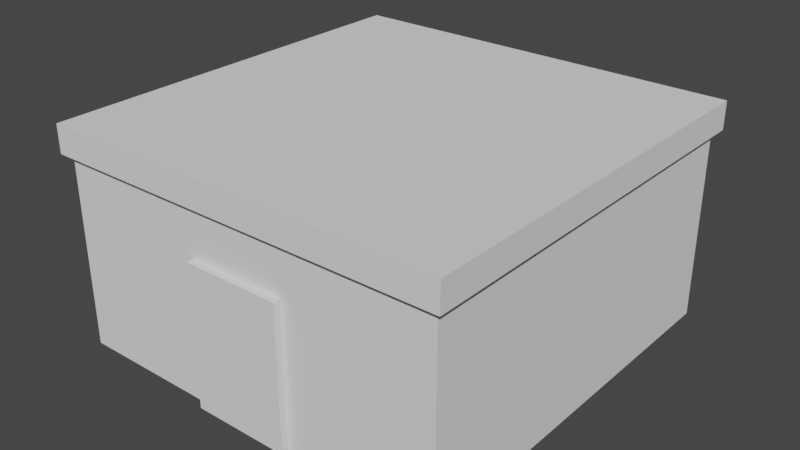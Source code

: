 # Source: quartermaster.blend  (saved by Blender 3.1.7; exported with 4.5.12 LTS)
import bpy
from mathutils import Matrix  # noqa: F401  (used for matrix-valued properties, if any)

bpy.ops.wm.read_factory_settings(use_empty=True)
scene = bpy.context.scene
scene.name = 'Scene'

# ---- collections
col_collection = bpy.data.collections.new('Collection'); scene.collection.children.link(col_collection)

# ---- world
world_world = bpy.data.worlds.new('World'); scene.world = world_world
world_world.use_nodes = True; world_world.node_tree.nodes.clear()
_N = world_world.node_tree.nodes; _L = world_world.node_tree.links
n0 = _N.new('ShaderNodeOutputWorld'); n0.name = 'World Output'; n0.location = (300, 300)
n1 = _N.new('ShaderNodeBackground'); n1.name = 'Background'; n1.location = (10, 300)
n1.inputs[0].default_value = (0.05088, 0.05088, 0.05088, 1.0)
_L.new(n1.outputs[0], n0.inputs[0])
n0.is_active_output = True
world_world.color = (0.05088, 0.05088, 0.05088)
world_world.use_sun_shadow = False
world_world.sun_shadow_jitter_overblur = 0.0

# ---- meshes
me_cube_001 = bpy.data.meshes.new('Cube.001')
me_cube_001.from_pydata([(-0.9305, -0.9315, 0.0), (-0.9305, -0.9315, 0.8994), (-0.9305, 0.9319, 0.0), (-0.9305, 0.9319, 0.8994), (0.924, -0.9315, 0.0), (0.924, -0.9315, 0.8994), (0.924, 0.9319, 0.0), (0.924, 0.9319, 0.8994), (-0.9646, -0.9658, 0.8994), (-0.9646, 0.9662, 0.8994), (0.9581, 0.9662, 0.8994), (0.9581, -0.9658, 0.8994), (-0.9646, -0.9658, 1.031), (-0.9646, 0.9662, 1.031), (0.9581, 0.9662, 1.031), (0.9581, -0.9658, 1.031), (-0.2323, -0.9674, 0.0), (-0.2323, -0.9674, 0.666), (-0.2323, -0.8958, 0.0), (-0.2323, -0.8958, 0.666), (0.2258, -0.9674, 0.0), (0.2258, -0.9674, 0.666), (0.2258, -0.8958, 0.0), (0.2258, -0.8958, 0.666)], [], [(0, 1, 3, 2), (2, 3, 7, 6), (6, 7, 5, 4), (4, 5, 1, 0), (2, 6, 4, 0), (5, 7, 10, 11), (11, 10, 14, 15), (3, 1, 8, 9), (1, 5, 11, 8), (7, 3, 9, 10), (14, 13, 12, 15), (9, 8, 12, 13), (8, 11, 15, 12), (10, 9, 13, 14), (16, 17, 19, 18), (22, 23, 21, 20), (20, 21, 17, 16), (18, 22, 20, 16), (23, 19, 17, 21)])
_uv = me_cube_001.uv_layers.new(name='UVMap')
_uv.uv.foreach_set('vector', [0.375, 0.0, 0.625, 0.0, 0.625, 0.25, 0.375, 0.25, 0.375, 0.25, 0.625, 0.25, 0.625, 0.5, 0.375, 0.5, 0.375, 0.5, 0.625, 0.5, 0.625, 0.75, 0.375, 0.75, 0.375, 0.75, 0.625, 0.75, 0.625, 1.0, 0.375, 1.0, 0.125, 0.5, 0.375, 0.5, 0.375, 0.75, 0.125, 0.75, 0.625, 0.75, 0.625, 0.5, 0.625, 0.5, 0.625, 0.75, 0.625, 0.75, 0.625, 0.5, 0.625, 0.5, 0.625, 0.75, 0.625, 0.25, 0.625, 0.0, 0.625, 0.0, 0.625, 0.25, 0.625, 1.0, 0.625, 0.75, 0.625, 0.75, 0.625, 1.0, 0.625, 0.5, 0.625, 0.25, 0.625, 0.25, 0.625, 0.5, 0.625, 0.5, 0.875, 0.5, 0.875, 0.75, 0.625, 0.75, 0.625, 0.25, 0.625, 0.0, 0.625, 0.0, 0.625, 0.25, 0.625, 1.0, 0.625, 0.75, 0.625, 0.75, 0.625, 1.0, 0.625, 0.5, 0.625, 0.25, 0.625, 0.25, 0.625, 0.5, 0.375, 0.0, 0.625, 0.0, 0.625, 0.25, 0.375, 0.25, 0.375, 0.5, 0.625, 0.5, 0.625, 0.75, 0.375, 0.75, 0.375, 0.75, 0.625, 0.75, 0.625, 1.0, 0.375, 1.0, 0.125, 0.5, 0.375, 0.5, 0.375, 0.75, 0.125, 0.75, 0.625, 0.5, 0.875, 0.5, 0.875, 0.75, 0.625, 0.75])
me_cube_001.use_remesh_fix_poles = True
me_cube_001.use_remesh_preserve_attributes = False
me_cube_001.update()

# ---- objects
ob_cube = bpy.data.objects.new('Cube', me_cube_001)

# ---- transforms, parenting, visibility, modifiers, constraints
ob_cube.location = (0.0, 0.0, 0.0)

# ---- collection membership
col_collection.objects.link(ob_cube)

# ---- scene / render settings (as saved in the file)
scene.frame_start = 1; scene.frame_end = 250; scene.frame_set(1)
scene.render.engine = 'BLENDER_EEVEE_NEXT'
scene.cycles.sampling_pattern = 'TABULATED_SOBOL'
scene.cycles.use_light_tree = False
scene.view_settings.view_transform = 'Filmic'
bpy.context.view_layer.update()

# ---- added for rendering (the .blend has no active camera and no usable light): camera, sun
cam_auto = bpy.data.cameras.new('AutoCamera')
cam_auto.lens = 50.0
cam_auto.sensor_width = 36.0
cam_auto.clip_end = 1000.0
ob_auto_camera = bpy.data.objects.new('AutoCamera', cam_auto)
scene.collection.objects.link(ob_auto_camera)
ob_auto_camera.location = (2.69409, -3.23742, 2.67354)
ob_auto_camera.rotation_euler = (1.09748, -7.21219e-08, 0.694738)
scene.camera = ob_auto_camera
light_auto_sun = bpy.data.lights.new('AutoSun', 'SUN')
light_auto_sun.energy = 3.0
light_auto_sun.angle = 0.0523599
ob_auto_sun = bpy.data.objects.new('AutoSun', light_auto_sun)
scene.collection.objects.link(ob_auto_sun)
ob_auto_sun.rotation_euler = (0.872665, 0.174533, 0.523599)
bpy.context.view_layer.update()
